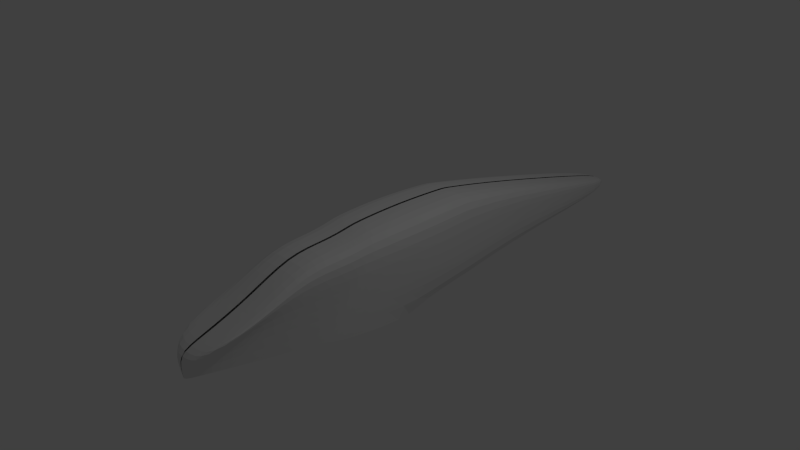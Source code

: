 # Source: spaceship3.blend  (saved by Blender 2.72.0; exported with 4.5.12 LTS)
import bpy
from mathutils import Matrix  # noqa: F401  (used for matrix-valued properties, if any)

bpy.ops.wm.read_factory_settings(use_empty=True)
scene = bpy.context.scene
scene.name = 'Scene'

# ---- collections
col_collection_1 = bpy.data.collections.new('Collection 1'); scene.collection.children.link(col_collection_1)

# ---- materials (node trees are filled in below, after node groups)
mat_material = bpy.data.materials.new('Material')
mat_material.alpha_threshold = 0.0
mat_material.use_transparent_shadow = False
mat_material.roughness = 0.5
mat_material.line_color = (0.0, 0.0, 0.0, 1.0)

# ---- material node trees

# ---- world
world_world = bpy.data.worlds.new('World'); scene.world = world_world
world_world.color = (0.05088, 0.05088, 0.05088)
world_world.use_sun_shadow = False
world_world.sun_shadow_jitter_overblur = 0.0
world_world.cycles.sampling_method = 'MANUAL'
world_world.cycles.sample_map_resolution = 256

# ---- cameras
cam_camera = bpy.data.cameras.new('Camera')
cam_camera.clip_end = 100.0
cam_camera.lens = 35.0
cam_camera.sensor_width = 32.0
cam_camera.sensor_height = 18.0
cam_camera.ortho_scale = 7.314
cam_camera.dof.focus_distance = 0.0
cam_camera.dof.aperture_fstop = 128.0

# ---- lights
light_lamp = bpy.data.lights.new('Lamp', 'POINT')
light_lamp.transmission_factor = 0.0
light_lamp.cutoff_distance = 30.0
light_lamp.energy = 100.0
light_lamp.shadow_buffer_clip_start = 1.001
light_lamp.shadow_soft_size = 0.1
light_lamp.shadow_maximum_resolution = 0.006
light_lamp.use_absolute_resolution = True
light_lamp.cycles.use_multiple_importance_sampling = False

# ---- meshes
me_cube = bpy.data.meshes.new('Cube')
me_cube.from_pydata([(0.277, 4.91, -0.521), (0.03816, -2.847, -0.4902), (0.0, -2.847, -0.4902), (0.01663, 4.91, -0.521), (0.2907, 4.879, -0.3515), (0.4674, -2.544, -0.06869), (0.01663, -2.564, -0.06869), (0.01663, 4.879, -0.3515), (0.4883, 0.471, -0.8617), (0.005933, 0.471, -0.8238), (0.5584, 0.4603, 0.5769), (0.01663, 0.4603, 0.5769), (0.5602, 0.4603, 0.5769), (0.01663, 0.4603, 0.5769), (0.03816, -2.847, -0.4902), (0.0, -2.847, -0.4902), (0.4883, 0.471, -0.8617), (0.005933, 0.471, -0.8238), (0.2958, -1.019, -0.7208), (0.5195, -0.3992, 0.528), (0.01663, -0.4076, 0.528), (0.01246, 2.796, -0.645), (0.01663, 2.367, 0.3032), (0.3593, 2.796, -0.6289), (0.395, 2.367, 0.3032), (0.4376, 1.386, -0.8012), (0.4941, 1.265, 0.5331), (0.008501, 1.386, -0.7534), (0.01663, 1.265, 0.5331), (0.1336, -2.085, -0.6014), (0.4867, -1.3, 0.4801), (0.01663, -1.316, 0.4801), (0.0704, -2.58, -0.5309), (0.4739, -1.915, 0.1542), (0.01663, -1.933, 0.1542), (0.01663, -0.3043, 0.5524), (0.3921, -0.9083, -0.7343), (0.5389, -0.3001, 0.5524), (0.008666, 1.444, -0.7489), (0.01663, 1.311, 0.5235), (0.4343, 1.444, -0.794), (0.49, 1.311, 0.5235), (0.01663, -0.7775, 0.4765), (0.2539, -1.294, -0.69), (0.511, -0.7672, 0.4765), (0.2848, 4.892, -0.4241), (0.2835, -2.879, -0.1673), (0.009504, -2.89, -0.1673), (0.01663, 4.892, -0.4241), (0.5284, 0.4649, -0.0394), (0.4237, -0.6647, -0.007044), (0.3797, 2.551, -0.09614), (0.4699, 1.316, -0.03852), (0.3354, -1.5, 0.002736), (0.301, -1.96, -0.01273), (0.476, -0.5607, 0.001177), (0.4661, 1.368, -0.04093), (0.4009, -0.8804, -0.004519)], [(13, 12)], [(33, 34, 6, 5), (54, 33, 5, 46), (46, 5, 6, 47), (45, 0, 3, 48), (25, 8, 9, 27), (26, 28, 11, 10), (52, 26, 10, 49), (16, 14, 15, 17), (37, 35, 20, 19), (55, 37, 19, 50), (0, 23, 21, 3), (4, 7, 22, 24), (45, 4, 24, 51), (40, 25, 27, 38), (41, 39, 28, 26), (56, 41, 26, 52), (44, 42, 31, 30), (57, 44, 30, 53), (30, 31, 34, 33), (53, 30, 33, 54), (10, 11, 35, 37), (49, 10, 37, 55), (23, 40, 38, 21), (24, 22, 39, 41), (51, 24, 41, 56), (19, 20, 42, 44), (50, 19, 44, 57), (32, 54, 46, 1), (1, 46, 47, 2), (4, 45, 48, 7), (25, 52, 49, 8), (36, 55, 50, 18), (0, 45, 51, 23), (40, 56, 52, 25), (43, 57, 53, 29), (29, 53, 54, 32), (8, 49, 55, 36), (23, 51, 56, 40), (18, 50, 57, 43)])
me_cube.materials.append(mat_material)
me_cube.use_remesh_preserve_volume = False
me_cube.use_remesh_preserve_attributes = False
me_cube.use_mirror_vertex_groups = False
me_cube.update()

# ---- objects
ob_cube = bpy.data.objects.new('Cube', me_cube)
ob_lamp = bpy.data.objects.new('Lamp', light_lamp)
ob_camera = bpy.data.objects.new('Camera', cam_camera)

# ---- transforms, parenting, visibility, modifiers, constraints
ob_cube.location = (0.0, 0.0, 0.0)
ob_cube.lock_rotations_4d = False
ob_cube.empty_display_type = 'ARROWS'
ob_cube.lineart.crease_threshold = 0.0
_m = ob_cube.modifiers.new('Mirror', 'MIRROR')
_m.use_clip = True
_m = ob_cube.modifiers.new('Subsurf', 'SUBSURF')
_m.uv_smooth = 'PRESERVE_CORNERS'
_m.quality = 2
_m.levels = 3
_m.show_only_control_edges = False
ob_lamp.location = (4.076, 1.005, 5.904)
ob_lamp.rotation_euler = (0.6503, 0.05522, 1.866)
ob_lamp.lock_rotations_4d = False
ob_lamp.empty_display_type = 'ARROWS'
ob_lamp.color = (0.0, 0.0, 0.0, 0.0)
ob_lamp.lineart.crease_threshold = 0.0
ob_camera.location = (7.481, -6.508, 5.344)
ob_camera.rotation_euler = (1.109, 0.01082, 0.8149)
ob_camera.lock_rotations_4d = False
ob_camera.empty_display_type = 'ARROWS'
ob_camera.color = (0.0, 0.0, 0.0, 0.0)
ob_camera.display_type = 'WIRE'
ob_camera.lineart.crease_threshold = 0.0

# ---- collection membership
col_collection_1.objects.link(ob_cube)
col_collection_1.objects.link(ob_lamp)
col_collection_1.objects.link(ob_camera)

# ---- scene / render settings (as saved in the file)
scene.camera = ob_camera
scene.frame_start = 1; scene.frame_end = 250; scene.frame_set(0)
scene.render.engine = 'BLENDER_EEVEE_NEXT'
scene.render.resolution_percentage = 50
scene.render.dither_intensity = 0.0
scene.cycles.use_denoising = False
scene.cycles.samples = 10
scene.cycles.sampling_pattern = 'TABULATED_SOBOL'
scene.cycles.light_sampling_threshold = 0.0
scene.cycles.use_adaptive_sampling = False
scene.cycles.use_light_tree = False
scene.cycles.blur_glossy = 0.0
scene.cycles.pixel_filter_type = 'GAUSSIAN'
scene.cycles.sample_clamp_indirect = 0.0
scene.view_settings.view_transform = 'Standard'
bpy.context.view_layer.update()
